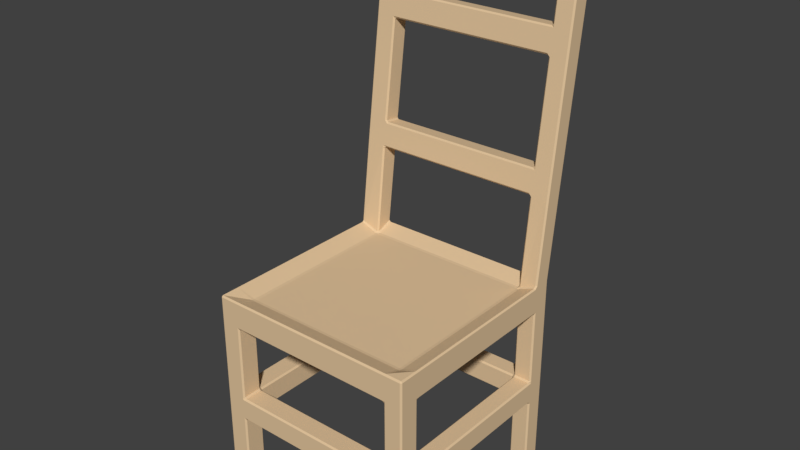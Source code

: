 # Source: Chair.blend  (saved by Blender 2.78.0; exported with 4.5.12 LTS)
import bpy
from mathutils import Matrix  # noqa: F401  (used for matrix-valued properties, if any)

bpy.ops.wm.read_factory_settings(use_empty=True)
scene = bpy.context.scene
scene.name = 'Scene'

# ---- collections
col_collection_2 = bpy.data.collections.new('Collection 2'); scene.collection.children.link(col_collection_2)

# ---- images (referenced by path relative to the original .blend; pixels are not part of the script)
import os
ASSET_DIR = os.environ.get("B2B_ASSET_DIR", "")  # directory of the original .blend (textures are referenced by path, not embedded)
HERE = os.path.dirname(os.path.abspath(__file__))  # packed textures are extracted next to this script under _unpacked/

def load_image(name, relpath, width, height, colorspace="sRGB"):
    """Load a texture the original file referenced (path relative to the .blend, or extracted next to this script)."""
    p = next((c for c in (os.path.join(HERE, relpath), os.path.join(ASSET_DIR, relpath)) if relpath and os.path.exists(c)), "")
    if p:
        img = bpy.data.images.load(p, check_existing=True)
        img.name = name
    else:  # same state as the original file: an image datablock whose file is absent (Cycles renders it pink)
        img = bpy.data.images.new(name, width, height)
        img.source = "FILE"
        img.filepath = "//" + (relpath or name)
    img.colorspace_settings.name = colorspace
    return img
img_chair = load_image('Chair', '', 1024, 1024, 'sRGB')

# ---- materials (node trees are filled in below, after node groups)
mat_chair = bpy.data.materials.new('Chair')
mat_chair.alpha_threshold = 0.0
mat_chair.diffuse_color = (0.7613, 0.5549, 0.3357, 1.0)
mat_chair.roughness = 0.5
mat_chair.line_color = (0.0, 0.0, 0.0, 1.0)

# ---- material node trees
mat_chair.use_nodes = True; mat_chair.node_tree.nodes.clear()

# ---- world
world_world = bpy.data.worlds.new('World'); scene.world = world_world
world_world.color = (0.05088, 0.05088, 0.05088)
world_world.use_sun_shadow = False
world_world.sun_shadow_jitter_overblur = 0.0
world_world.cycles.sampling_method = 'MANUAL'

# ---- meshes
me_cube = bpy.data.meshes.new('Cube')
me_cube.from_pydata([(4.8, 4.732, -0.572), (4.8, 4.732, -0.708), (4.732, 4.8, -0.708), (4.732, 4.8, -0.572), (4.8, -4.732, -0.708), (4.8, -4.732, -0.572), (4.732, -4.8, -0.572), (4.732, -4.8, -0.708), (-4.732, -4.8, -0.708), (-4.732, -4.8, -0.572), (-4.8, -4.732, -0.572), (-4.8, -4.732, -0.708), (-4.732, 4.8, -0.708), (-4.8, 4.732, -0.708), (-4.8, 4.732, -0.572), (-4.732, 4.8, -0.572), (4.8, 4.732, 0.572), (4.732, 4.8, 0.572), (4.732, 4.808, 0.7076), (4.8, 4.74, 0.708), (4.732, -4.8, 0.572), (4.8, -4.732, 0.572), (4.732, -4.732, 0.64), (-4.8, -4.732, 0.572), (-4.732, -4.8, 0.572), (-4.732, -4.732, 0.64), (-4.8, 4.732, 0.572), (-4.8, 4.74, 0.708), (-4.732, 4.808, 0.7076), (-4.732, 4.8, 0.572), (-3.908, 4.8, -0.708), (-3.908, 4.8, -0.572), (-3.772, 4.8, -0.572), (-3.772, 4.732, -0.64), (-3.84, 4.732, -0.708), (-3.908, -4.8, -0.708), (-3.84, -4.732, -0.708), (-3.772, -4.732, -0.64), (-3.772, -4.8, -0.572), (-3.908, -4.8, -0.572), (-3.908, 4.808, 0.7054), (-3.84, 4.74, 0.6946), (-3.772, 4.732, 0.6237), (-3.772, 4.8, 0.568), (-3.908, 4.8, 0.5691), (-3.908, -4.732, 0.6391), (-3.908, -4.8, 0.572), (-3.772, -4.8, 0.572), (-3.772, -4.732, 0.6385), (3.868, 4.8, -0.572), (4.004, 4.8, -0.572), (4.004, 4.8, -0.708), (3.936, 4.732, -0.708), (3.868, 4.732, -0.64), (3.868, -4.732, -0.64), (3.936, -4.732, -0.708), (4.004, -4.8, -0.708), (4.004, -4.8, -0.572), (3.868, -4.8, -0.572), (3.868, 4.732, 0.6237), (3.936, 4.74, 0.6946), (4.004, 4.808, 0.7054), (4.004, 4.8, 0.5691), (3.868, 4.8, 0.568), (3.868, -4.8, 0.572), (4.004, -4.8, 0.572), (4.004, -4.732, 0.6391), (3.868, -4.732, 0.6385), (4.8, -3.908, -0.708), (4.732, -3.84, -0.708), (4.732, -3.772, -0.64), (4.8, -3.772, -0.572), (4.8, -3.908, -0.572), (-4.8, -3.908, -0.708), (-4.8, -3.908, -0.572), (-4.8, -3.772, -0.572), (-4.732, -3.772, -0.64), (-4.732, -3.84, -0.708), (4.8, -3.908, 0.5691), (4.8, -3.772, 0.568), (4.732, -3.772, 0.6237), (4.732, -3.908, 0.6261), (-4.732, -3.908, 0.6391), (-4.732, -3.772, 0.6385), (-4.8, -3.772, 0.572), (-4.8, -3.908, 0.572), (-3.908, -3.908, 0.3484), (-3.772, -3.908, 0.3335), (-3.772, -3.772, 0.3171), (-3.908, -3.772, 0.3335), (-3.84, -3.908, -0.708), (-3.908, -3.84, -0.708), (-3.908, -3.772, -0.64), (-3.772, -3.772, -0.64), (-3.772, -3.908, -0.64), (3.936, -3.908, -0.708), (3.868, -3.908, -0.64), (3.868, -3.772, -0.64), (4.004, -3.772, -0.64), (4.004, -3.84, -0.708), (3.868, -3.908, 0.3335), (4.004, -3.908, 0.3484), (4.004, -3.772, 0.3335), (3.868, -3.772, 0.3171), (-4.8, 4.004, -0.708), (-4.732, 3.936, -0.708), (-4.732, 3.868, -0.64), (-4.8, 3.868, -0.572), (-4.8, 4.004, -0.572), (-4.8, 4.013, 0.708), (-4.8, 4.004, 0.572), (-4.8, 3.868, 0.572), (-4.732, 3.868, 0.6385), (-4.732, 3.944, 0.7064), (-3.84, 4.004, -0.708), (-3.772, 4.004, -0.64), (-3.772, 3.868, -0.64), (-3.908, 3.868, -0.64), (-3.908, 3.936, -0.708), (3.936, 4.004, -0.708), (4.004, 3.936, -0.708), (4.004, 3.868, -0.64), (3.868, 3.868, -0.64), (3.868, 4.004, -0.64), (4.732, 3.868, -0.64), (4.732, 3.936, -0.708), (4.8, 4.004, -0.708), (4.8, 4.004, -0.572), (4.8, 3.868, -0.572), (4.732, 3.868, 0.6237), (4.8, 3.868, 0.568), (4.8, 4.004, 0.5691), (4.8, 4.013, 0.7053), (4.732, 3.944, 0.6926), (-3.772, 3.868, 0.3171), (-3.772, 4.004, 0.3335), (-3.84, 4.013, 0.4111), (-3.908, 3.944, 0.4095), (-3.908, 3.868, 0.3335), (4.004, 3.868, 0.3335), (4.004, 3.944, 0.4095), (3.936, 4.013, 0.4111), (3.868, 4.004, 0.3335), (3.868, 3.868, 0.3171), (4.8, -3.908, -8.572), (4.732, -3.908, -8.64), (4.732, -3.84, -8.572), (4.8, -4.732, -8.572), (4.732, -4.8, -8.572), (4.732, -4.732, -8.64), (-3.908, 4.8, -8.572), (-3.84, 4.732, -8.572), (-3.908, 4.732, -8.64), (-4.732, 4.8, -8.572), (-4.732, 4.732, -8.64), (-4.8, 4.732, -8.572), (-3.908, -4.8, -8.572), (-3.908, -4.732, -8.64), (-3.84, -4.732, -8.572), (-4.732, -4.8, -8.572), (-4.8, -4.732, -8.572), (-4.732, -4.732, -8.64), (-4.8, 4.004, -8.572), (-4.732, 4.004, -8.64), (-4.732, 3.936, -8.572), (-3.84, 4.004, -8.572), (-3.908, 3.936, -8.572), (-3.908, 4.004, -8.64), (4.732, 4.8, -8.572), (4.8, 4.732, -8.572), (4.732, 4.732, -8.64), (4.004, 4.8, -8.572), (4.004, 4.732, -8.64), (3.936, 4.732, -8.572), (4.004, -4.8, -8.572), (3.936, -4.732, -8.572), (4.004, -4.732, -8.64), (3.936, 4.004, -8.572), (4.004, 4.004, -8.64), (4.004, 3.936, -8.572), (-4.8, -3.908, -8.572), (-4.732, -3.84, -8.572), (-4.732, -3.908, -8.64), (-3.84, -3.908, -8.572), (-3.908, -3.908, -8.64), (-3.908, -3.84, -8.572), (3.936, -3.908, -8.572), (4.004, -3.84, -8.572), (4.004, -3.908, -8.64), (4.8, 4.004, -8.572), (4.732, 3.936, -8.572), (4.732, 4.004, -8.64), (-3.908, 6.59, 14.87), (-3.908, 6.531, 14.95), (-3.84, 6.523, 14.88), (-4.732, 6.59, 14.87), (-4.8, 6.523, 14.88), (-4.732, 6.531, 14.95), (-4.8, 5.8, 14.97), (-4.732, 5.733, 14.98), (-4.732, 5.809, 15.04), (4.732, 6.59, 14.87), (4.732, 6.531, 14.95), (4.8, 6.523, 14.88), (4.004, 6.59, 14.87), (3.936, 6.523, 14.88), (4.004, 6.531, 14.95), (4.8, 5.8, 14.97), (4.732, 5.809, 15.04), (4.732, 5.733, 14.98), (-3.84, 5.8, 14.97), (-3.908, 5.809, 15.04), (-3.908, 5.733, 14.98), (3.936, 5.8, 14.97), (4.004, 5.733, 14.98), (4.004, 5.809, 15.04), (4.004, 5.245, 4.301), (3.936, 5.178, 4.31), (3.868, 5.186, 4.377), (3.868, 5.262, 4.436), (4.004, 5.262, 4.436), (3.868, 5.39, 5.444), (3.868, 5.331, 5.52), (3.936, 5.34, 5.588), (4.004, 5.407, 5.579), (4.004, 5.39, 5.444), (4.004, 5.972, 10.02), (3.936, 5.904, 10.02), (3.868, 5.913, 10.09), (3.868, 5.989, 10.15), (4.004, 5.989, 10.15), (4.004, 6.135, 11.29), (4.004, 6.117, 11.16), (3.868, 6.117, 11.16), (3.868, 6.058, 11.23), (3.936, 6.067, 11.3), (4.732, 6.135, 11.29), (4.8, 6.067, 11.3), (4.8, 6.05, 11.17), (4.732, 6.117, 11.16), (4.732, 5.989, 10.15), (4.8, 5.922, 10.16), (4.8, 5.904, 10.02), (4.732, 5.972, 10.02), (4.732, 5.407, 5.579), (4.8, 5.34, 5.588), (4.8, 5.323, 5.453), (4.732, 5.39, 5.444), (4.732, 5.245, 4.301), (4.732, 5.262, 4.436), (4.8, 5.194, 4.445), (4.8, 5.178, 4.31), (3.936, 4.456, 4.402), (4.004, 4.388, 4.41), (4.004, 4.405, 4.545), (3.868, 4.405, 4.545), (3.868, 4.464, 4.469), (3.868, 4.533, 5.553), (4.004, 4.533, 5.553), (4.004, 4.55, 5.688), (3.936, 4.618, 5.679), (3.868, 4.609, 5.612), (3.936, 5.182, 10.12), (4.004, 5.115, 10.12), (4.004, 5.132, 10.26), (3.868, 5.132, 10.26), (3.868, 5.191, 10.18), (3.936, 5.345, 11.39), (3.868, 5.336, 11.33), (3.868, 5.26, 11.27), (4.004, 5.26, 11.27), (4.004, 5.277, 11.4), (4.8, 5.345, 11.39), (4.732, 5.277, 11.4), (4.732, 5.26, 11.27), (4.8, 5.328, 11.26), (4.8, 5.2, 10.25), (4.732, 5.132, 10.26), (4.732, 5.115, 10.12), (4.8, 5.182, 10.12), (4.8, 4.618, 5.679), (4.732, 4.55, 5.688), (4.732, 4.533, 5.553), (4.8, 4.601, 5.544), (4.8, 4.456, 4.402), (4.8, 4.472, 4.537), (4.732, 4.405, 4.545), (4.732, 4.388, 4.41), (-3.84, 5.178, 4.31), (-3.908, 5.245, 4.301), (-3.908, 5.262, 4.436), (-3.772, 5.262, 4.436), (-3.772, 5.186, 4.377), (-3.772, 5.39, 5.444), (-3.908, 5.39, 5.444), (-3.908, 5.407, 5.579), (-3.84, 5.34, 5.588), (-3.772, 5.331, 5.52), (-3.84, 5.904, 10.02), (-3.908, 5.972, 10.02), (-3.908, 5.989, 10.15), (-3.772, 5.989, 10.15), (-3.772, 5.913, 10.09), (-3.84, 6.067, 11.3), (-3.772, 6.058, 11.23), (-3.772, 6.117, 11.16), (-3.908, 6.117, 11.16), (-3.908, 6.135, 11.29), (-3.84, 5.345, 11.39), (-3.908, 5.277, 11.4), (-3.908, 5.26, 11.27), (-3.772, 5.26, 11.27), (-3.772, 5.336, 11.33), (-3.772, 5.132, 10.26), (-3.908, 5.132, 10.26), (-3.908, 5.115, 10.12), (-3.84, 5.182, 10.12), (-3.772, 5.191, 10.18), (-3.84, 4.618, 5.679), (-3.908, 4.55, 5.688), (-3.908, 4.533, 5.553), (-3.772, 4.533, 5.553), (-3.772, 4.609, 5.612), (-3.84, 4.456, 4.402), (-3.772, 4.464, 4.469), (-3.772, 4.405, 4.545), (-3.908, 4.405, 4.545), (-3.908, 4.388, 4.41), (-4.8, 4.456, 4.402), (-4.732, 4.388, 4.41), (-4.732, 4.405, 4.545), (-4.8, 4.472, 4.537), (-4.8, 4.601, 5.544), (-4.732, 4.533, 5.553), (-4.732, 4.55, 5.688), (-4.8, 4.618, 5.679), (-4.8, 5.182, 10.12), (-4.732, 5.115, 10.12), (-4.732, 5.132, 10.26), (-4.8, 5.2, 10.25), (-4.8, 5.345, 11.39), (-4.8, 5.328, 11.26), (-4.732, 5.26, 11.27), (-4.732, 5.277, 11.4), (-4.8, 6.067, 11.3), (-4.732, 6.135, 11.29), (-4.732, 6.117, 11.16), (-4.8, 6.05, 11.17), (-4.8, 5.922, 10.16), (-4.732, 5.989, 10.15), (-4.732, 5.972, 10.02), (-4.8, 5.904, 10.02), (-4.8, 5.34, 5.588), (-4.732, 5.407, 5.579), (-4.732, 5.39, 5.444), (-4.8, 5.323, 5.453), (-4.8, 5.178, 4.31), (-4.8, 5.194, 4.445), (-4.732, 5.262, 4.436), (-4.732, 5.245, 4.301), (3.936, -3.908, -4.039), (4.004, -3.84, -4.039), (4.004, -3.772, -4.107), (3.936, -3.772, -4.175), (3.868, -3.84, -4.175), (3.868, -3.908, -4.107), (3.936, -3.908, -5.241), (3.868, -3.908, -5.173), (3.868, -3.84, -5.105), (3.936, -3.772, -5.105), (4.004, -3.772, -5.173), (4.004, -3.84, -5.241), (3.936, -4.732, -5.241), (4.004, -4.8, -5.241), (4.004, -4.8, -5.105), (3.868, -4.8, -5.105), (3.868, -4.732, -5.173), (3.936, -4.732, -4.039), (3.868, -4.732, -4.107), (3.868, -4.8, -4.175), (4.004, -4.8, -4.175), (4.004, -4.8, -4.039), (4.732, -4.8, -5.241), (4.8, -4.732, -5.241), (4.8, -4.732, -5.105), (4.732, -4.8, -5.105), (4.732, -4.8, -4.039), (4.732, -4.8, -4.175), (4.8, -4.732, -4.175), (4.8, -4.732, -4.039), (4.8, -3.908, -5.241), (4.732, -3.84, -5.241), (4.732, -3.772, -5.173), (4.8, -3.772, -5.105), (4.8, -3.908, -5.105), (4.8, -3.908, -4.039), (4.8, -3.908, -4.175), (4.8, -3.772, -4.175), (4.732, -3.772, -4.107), (4.732, -3.84, -4.039), (4.004, 3.936, -4.039), (3.936, 4.004, -4.039), (3.868, 4.004, -4.107), (3.868, 3.936, -4.175), (3.936, 3.868, -4.175), (4.004, 3.868, -4.107), (4.004, 3.936, -5.241), (4.004, 3.868, -5.173), (3.936, 3.868, -5.105), (3.868, 3.936, -5.105), (3.868, 4.004, -5.173), (3.936, 4.004, -5.241), (4.732, 3.936, -5.241), (4.8, 4.004, -5.241), (4.8, 4.004, -5.105), (4.8, 3.868, -5.105), (4.732, 3.868, -5.173), (4.732, 3.936, -4.039), (4.732, 3.868, -4.107), (4.8, 3.868, -4.175), (4.8, 4.004, -4.175), (4.8, 4.004, -4.039), (4.732, 4.8, -4.039), (4.8, 4.732, -4.039), (4.8, 4.732, -4.175), (4.732, 4.8, -4.175), (4.732, 4.8, -5.241), (4.732, 4.8, -5.105), (4.8, 4.732, -5.105), (4.8, 4.732, -5.241), (4.004, 4.8, -5.241), (3.936, 4.732, -5.241), (3.868, 4.732, -5.173), (3.868, 4.8, -5.105), (4.004, 4.8, -5.105), (4.004, 4.8, -4.039), (4.004, 4.8, -4.175), (3.868, 4.8, -4.175), (3.868, 4.732, -4.107), (3.936, 4.732, -4.039), (-3.84, 4.004, -4.039), (-3.908, 3.936, -4.039), (-3.908, 3.868, -4.107), (-3.84, 3.868, -4.175), (-3.772, 3.936, -4.175), (-3.772, 4.004, -4.107), (-3.84, 4.004, -5.241), (-3.772, 4.004, -5.173), (-3.772, 3.936, -5.105), (-3.84, 3.868, -5.105), (-3.908, 3.868, -5.173), (-3.908, 3.936, -5.241), (-3.84, 4.732, -5.241), (-3.908, 4.8, -5.241), (-3.908, 4.8, -5.105), (-3.772, 4.8, -5.105), (-3.772, 4.732, -5.173), (-3.84, 4.732, -4.039), (-3.772, 4.732, -4.107), (-3.772, 4.8, -4.175), (-3.908, 4.8, -4.175), (-3.908, 4.8, -4.039), (-4.8, 4.732, -4.039), (-4.732, 4.8, -4.039), (-4.732, 4.8, -4.175), (-4.8, 4.732, -4.175), (-4.8, 4.732, -5.241), (-4.8, 4.732, -5.105), (-4.732, 4.8, -5.105), (-4.732, 4.8, -5.241), (-4.8, 4.004, -5.241), (-4.732, 3.936, -5.241), (-4.732, 3.868, -5.173), (-4.8, 3.868, -5.105), (-4.8, 4.004, -5.105), (-4.8, 4.004, -4.039), (-4.8, 4.004, -4.175), (-4.8, 3.868, -4.175), (-4.732, 3.868, -4.107), (-4.732, 3.936, -4.039), (-3.908, -3.84, -4.039), (-3.84, -3.908, -4.039), (-3.772, -3.908, -4.107), (-3.772, -3.84, -4.175), (-3.84, -3.772, -4.175), (-3.908, -3.772, -4.107), (-3.908, -3.84, -5.241), (-3.908, -3.772, -5.173), (-3.84, -3.772, -5.105), (-3.772, -3.84, -5.105), (-3.772, -3.908, -5.173), (-3.84, -3.908, -5.241), (-4.732, -3.84, -5.241), (-4.8, -3.908, -5.241), (-4.8, -3.908, -5.105), (-4.8, -3.772, -5.105), (-4.732, -3.772, -5.173), (-4.732, -3.84, -4.039), (-4.732, -3.772, -4.107), (-4.8, -3.772, -4.175), (-4.8, -3.908, -4.175), (-4.8, -3.908, -4.039), (-4.8, -4.732, -5.241), (-4.732, -4.8, -5.241), (-4.732, -4.8, -5.105), (-4.8, -4.732, -5.105), (-4.8, -4.732, -4.039), (-4.8, -4.732, -4.175), (-4.732, -4.8, -4.175), (-4.732, -4.8, -4.039), (-3.908, -4.8, -5.241), (-3.84, -4.732, -5.241), (-3.772, -4.732, -5.173), (-3.772, -4.8, -5.105), (-3.908, -4.8, -5.105), (-3.908, -4.8, -4.039), (-3.908, -4.8, -4.175), (-3.772, -4.8, -4.175), (-3.772, -4.732, -4.107), (-3.84, -4.732, -4.039)], [], [(492, 486, 185, 181), (27, 109, 328, 356), (6, 20, 65, 57), (10, 23, 85, 74), (44, 31, 15, 29), (104, 13, 462, 475), (34, 114, 440, 457), (96, 54, 37, 94), (119, 52, 439, 401), (90, 36, 519, 481), (184, 157, 161, 182), (86, 82, 25, 45), (7, 56, 381, 386), (1, 126, 421, 423), (138, 112, 83, 89), (99, 69, 399, 361), (118, 105, 479, 441), (122, 97, 93, 116), (11, 73, 501, 506), (124, 70, 98, 121), (129, 139, 102, 80), (412, 406, 179, 190), (343, 309, 212, 199), (17, 3, 50, 62), (136, 41, 288, 323), (63, 49, 32, 43), (470, 466, 155, 162), (307, 345, 195, 192), (77, 91, 480, 497), (491, 511, 158, 183), (371, 391, 146, 187), (452, 446, 165, 151), (429, 413, 189, 169), (170, 191, 178, 172), (193, 197, 200, 211), (469, 453, 150, 153), (451, 471, 164, 166), (382, 373, 174, 148), (390, 383, 147, 144), (430, 426, 168, 171), (152, 167, 163, 154), (372, 366, 186, 175), (502, 493, 180, 160), (510, 503, 159, 156), (411, 431, 173, 177), (308, 303, 194, 210), (272, 237, 203, 207), (235, 267, 213, 205), (202, 206, 215, 208), (344, 340, 198, 196), (271, 273, 209, 214), (236, 231, 204, 201), (249, 220, 225, 247), (145, 149, 176, 188), (259, 281, 278, 263), (269, 311, 313, 265), (290, 358, 354, 294), (81, 101, 66, 22), (257, 321, 325, 255), (285, 250, 246, 283), (280, 245, 242, 279), (128, 130, 79, 71), (254, 286, 282, 258), (222, 297, 322, 261), (264, 277, 274, 270), (132, 19, 251, 284), (256, 324, 292, 218), (223, 260, 262, 227), (266, 317, 302, 228), (53, 123, 115, 33), (318, 296, 298, 316), (300, 349, 346, 306), (338, 314, 310, 342), (125, 120, 400, 417), (357, 331, 332, 355), (330, 326, 320, 333), (334, 319, 315, 337), (100, 87, 48, 67), (240, 230, 232, 239), (295, 353, 350, 299), (276, 241, 238, 275), (40, 28, 359, 289), (352, 335, 336, 351), (348, 339, 341, 347), (368, 489, 483, 364), (229, 301, 305, 233), (234, 304, 312, 268), (219, 291, 293, 221), (244, 224, 226, 243), (75, 84, 111, 107), (438, 458, 445, 402), (39, 46, 24, 9), (393, 415, 419, 397), (68, 4, 389, 395), (396, 388, 384, 394), (60, 141, 252, 217), (387, 380, 374, 385), (51, 2, 422, 435), (436, 425, 427, 434), (55, 95, 360, 377), (478, 498, 485, 442), (72, 78, 21, 5), (433, 455, 459, 437), (140, 133, 287, 253), (379, 517, 513, 375), (108, 110, 26, 14), (476, 465, 467, 474), (113, 137, 327, 329), (507, 500, 494, 505), (58, 64, 47, 38), (424, 420, 414, 428), (18, 61, 216, 248), (473, 495, 499, 477), (59, 42, 135, 142), (363, 404, 408, 369), (12, 30, 461, 463), (35, 8, 509, 515), (516, 508, 504, 514), (117, 92, 76, 106), (464, 460, 454, 468), (443, 484, 488, 449), (450, 487, 496, 472), (370, 407, 416, 392), (398, 418, 405, 362), (365, 482, 518, 378), (376, 512, 490, 367), (403, 444, 448, 409), (410, 447, 456, 432), (0, 1, 2, 3), (4, 5, 6, 7), (8, 9, 10, 11), (12, 13, 14, 15), (16, 17, 18, 19), (20, 21, 22), (23, 24, 25), (26, 27, 28, 29), (30, 31, 32, 33, 34), (35, 36, 37, 38, 39), (40, 41, 42, 43, 44), (45, 46, 47, 48), (49, 50, 51, 52, 53), (54, 55, 56, 57, 58), (59, 60, 61, 62, 63), (64, 65, 66, 67), (68, 69, 70, 71, 72), (73, 74, 75, 76, 77), (78, 79, 80, 81), (82, 83, 84, 85), (86, 87, 88, 89), (90, 91, 92, 93, 94), (95, 96, 97, 98, 99), (100, 101, 102, 103), (104, 105, 106, 107, 108), (109, 110, 111, 112, 113), (114, 115, 116, 117, 118), (119, 120, 121, 122, 123), (124, 125, 126, 127, 128), (129, 130, 131, 132, 133), (134, 135, 136, 137, 138), (139, 140, 141, 142, 143), (144, 145, 146), (147, 148, 149), (150, 151, 152), (153, 154, 155), (156, 157, 158), (159, 160, 161), (162, 163, 164), (165, 166, 167), (168, 169, 170), (171, 172, 173), (174, 175, 176), (177, 178, 179), (180, 181, 182), (183, 184, 185), (186, 187, 188), (189, 190, 191), (192, 193, 194), (195, 196, 197), (198, 199, 200), (201, 202, 203), (204, 205, 206), (207, 208, 209), (210, 211, 212), (213, 214, 215), (216, 217, 218, 219, 220), (221, 222, 223, 224, 225), (226, 227, 228, 229, 230), (231, 232, 233, 234, 235), (236, 237, 238, 239), (240, 241, 242, 243), (244, 245, 246, 247), (248, 249, 250, 251), (252, 253, 254, 255, 256), (257, 258, 259, 260, 261), (262, 263, 264, 265, 266), (267, 268, 269, 270, 271), (272, 273, 274, 275), (276, 277, 278, 279), (280, 281, 282, 283), (284, 285, 286, 287), (288, 289, 290, 291, 292), (293, 294, 295, 296, 297), (298, 299, 300, 301, 302), (303, 304, 305, 306, 307), (308, 309, 310, 311, 312), (313, 314, 315, 316, 317), (318, 319, 320, 321, 322), (323, 324, 325, 326, 327), (328, 329, 330, 331), (332, 333, 334, 335), (336, 337, 338, 339), (340, 341, 342, 343), (344, 345, 346, 347), (348, 349, 350, 351), (352, 353, 354, 355), (356, 357, 358, 359), (360, 361, 362, 363, 364, 365), (366, 367, 368, 369, 370, 371), (372, 373, 374, 375, 376), (377, 378, 379, 380, 381), (382, 383, 384, 385), (386, 387, 388, 389), (390, 391, 392, 393, 394), (395, 396, 397, 398, 399), (400, 401, 402, 403, 404, 405), (406, 407, 408, 409, 410, 411), (412, 413, 414, 415, 416), (417, 418, 419, 420, 421), (422, 423, 424, 425), (426, 427, 428, 429), (430, 431, 432, 433, 434), (435, 436, 437, 438, 439), (440, 441, 442, 443, 444, 445), (446, 447, 448, 449, 450, 451), (452, 453, 454, 455, 456), (457, 458, 459, 460, 461), (462, 463, 464, 465), (466, 467, 468, 469), (470, 471, 472, 473, 474), (475, 476, 477, 478, 479), (480, 481, 482, 483, 484, 485), (486, 487, 488, 489, 490, 491), (492, 493, 494, 495, 496), (497, 498, 499, 500, 501), (502, 503, 504, 505), (506, 507, 508, 509), (510, 511, 512, 513, 514), (515, 516, 517, 518, 519), (72, 5, 4, 68), (30, 12, 15, 31), (3, 17, 16, 0), (39, 9, 8, 35), (5, 21, 20, 6), (108, 14, 13, 104), (9, 24, 23, 10), (14, 26, 29, 15), (81, 22, 21, 78), (44, 29, 28, 40), (45, 25, 24, 46), (109, 27, 26, 110), (53, 33, 32, 49), (58, 38, 37, 54), (63, 43, 42, 59), (67, 48, 47, 64), (31, 44, 43, 32), (46, 39, 38, 47), (86, 45, 48, 87), (114, 34, 33, 115), (2, 51, 50, 3), (6, 57, 56, 7), (17, 62, 61, 18), (22, 66, 65, 20), (123, 53, 52, 119), (100, 67, 66, 101), (64, 58, 57, 65), (49, 63, 62, 50), (128, 71, 70, 124), (10, 74, 73, 11), (129, 80, 79, 130), (25, 82, 85, 23), (138, 89, 88, 134), (36, 90, 94, 37), (54, 96, 95, 55), (143, 103, 102, 139), (101, 81, 80, 102), (69, 99, 98, 70), (96, 94, 93, 97), (87, 100, 103, 88), (84, 75, 74, 85), (78, 72, 71, 79), (82, 86, 89, 83), (91, 77, 76, 92), (75, 107, 106, 76), (83, 112, 111, 84), (92, 117, 116, 93), (97, 122, 121, 98), (0, 127, 126, 1), (19, 132, 131, 16), (41, 136, 135, 42), (59, 142, 141, 60), (117, 106, 105, 118), (112, 138, 137, 113), (130, 128, 127, 131), (134, 143, 142, 135), (122, 116, 115, 123), (124, 121, 120, 125), (139, 129, 133, 140), (110, 108, 107, 111), (144, 147, 149, 145), (152, 154, 153, 150), (156, 159, 161, 157), (162, 155, 154, 163), (167, 152, 151, 165), (170, 172, 171, 168), (148, 174, 176, 149), (177, 173, 172, 178), (160, 180, 182, 161), (157, 184, 183, 158), (175, 186, 188, 176), (145, 188, 187, 146), (184, 182, 181, 185), (169, 189, 191, 170), (166, 164, 163, 167), (190, 179, 178, 191), (451, 166, 165, 446), (461, 30, 34, 457), (371, 187, 186, 366), (381, 56, 55, 377), (469, 153, 155, 466), (479, 105, 104, 475), (411, 177, 179, 406), (421, 126, 125, 417), (429, 169, 168, 426), (439, 52, 51, 435), (491, 183, 185, 486), (501, 73, 77, 497), (389, 4, 7, 386), (509, 8, 11, 506), (399, 69, 68, 395), (519, 36, 35, 515), (192, 195, 197, 193), (200, 197, 196, 198), (201, 204, 206, 202), (202, 208, 207, 203), (193, 211, 210, 194), (205, 213, 215, 206), (199, 212, 211, 200), (214, 209, 208, 215), (307, 192, 194, 303), (327, 137, 136, 323), (343, 199, 198, 340), (359, 28, 27, 356), (235, 205, 204, 231), (251, 19, 18, 248), (271, 214, 213, 267), (287, 133, 132, 284), (60, 217, 216, 61), (219, 221, 225, 220), (223, 227, 226, 224), (229, 233, 232, 230), (203, 237, 236, 201), (238, 241, 240, 239), (242, 245, 244, 243), (246, 250, 249, 247), (140, 253, 252, 141), (254, 258, 257, 255), (259, 263, 262, 260), (264, 270, 269, 265), (209, 273, 272, 207), (274, 277, 276, 275), (278, 281, 280, 279), (282, 286, 285, 283), (286, 254, 253, 287), (281, 259, 258, 282), (277, 264, 263, 278), (273, 271, 270, 274), (250, 285, 284, 251), (245, 280, 283, 246), (241, 276, 279, 242), (237, 272, 275, 238), (256, 218, 217, 252), (260, 223, 222, 261), (266, 228, 227, 262), (267, 235, 234, 268), (220, 249, 248, 216), (224, 244, 247, 225), (230, 240, 243, 226), (231, 236, 239, 232), (40, 289, 288, 41), (290, 294, 293, 291), (295, 299, 298, 296), (300, 306, 305, 301), (212, 309, 308, 210), (310, 314, 313, 311), (315, 319, 318, 316), (320, 326, 325, 321), (113, 329, 328, 109), (330, 333, 332, 331), (334, 337, 336, 335), (338, 342, 341, 339), (195, 345, 344, 196), (346, 349, 348, 347), (350, 353, 352, 351), (354, 358, 357, 355), (358, 290, 289, 359), (353, 295, 294, 354), (349, 300, 299, 350), (345, 307, 306, 346), (326, 330, 329, 327), (319, 334, 333, 320), (314, 338, 337, 315), (309, 343, 342, 310), (292, 324, 323, 288), (296, 318, 322, 297), (302, 317, 316, 298), (303, 308, 312, 304), (331, 357, 356, 328), (335, 352, 355, 332), (339, 348, 351, 336), (340, 344, 347, 341), (233, 305, 304, 234), (311, 269, 268, 312), (317, 266, 265, 313), (301, 229, 228, 302), (221, 293, 297, 222), (321, 257, 261, 322), (324, 256, 255, 325), (291, 219, 218, 292), (99, 361, 360, 95), (363, 369, 368, 364), (174, 373, 372, 175), (374, 380, 379, 375), (147, 383, 382, 148), (384, 388, 387, 385), (146, 391, 390, 144), (393, 397, 396, 394), (398, 362, 361, 399), (391, 371, 370, 392), (388, 396, 395, 389), (383, 390, 394, 384), (380, 387, 386, 381), (373, 382, 385, 374), (365, 378, 377, 360), (366, 372, 376, 367), (119, 401, 400, 120), (403, 409, 408, 404), (189, 413, 412, 190), (414, 420, 419, 415), (1, 423, 422, 2), (424, 428, 427, 425), (173, 431, 430, 171), (433, 437, 436, 434), (420, 424, 423, 421), (413, 429, 428, 414), (438, 402, 401, 439), (431, 411, 410, 432), (425, 436, 435, 422), (426, 430, 434, 427), (405, 418, 417, 400), (406, 412, 416, 407), (118, 441, 440, 114), (443, 449, 448, 444), (150, 453, 452, 151), (454, 460, 459, 455), (12, 463, 462, 13), (464, 468, 467, 465), (164, 471, 470, 162), (473, 477, 476, 474), (460, 464, 463, 461), (453, 469, 468, 454), (478, 442, 441, 479), (471, 451, 450, 472), (445, 458, 457, 440), (446, 452, 456, 447), (465, 476, 475, 462), (466, 470, 474, 467), (90, 481, 480, 91), (483, 489, 488, 484), (180, 493, 492, 181), (494, 500, 499, 495), (159, 503, 502, 160), (504, 508, 507, 505), (158, 511, 510, 156), (513, 517, 516, 514), (518, 482, 481, 519), (511, 491, 490, 512), (508, 516, 515, 509), (503, 510, 514, 504), (500, 507, 506, 501), (493, 502, 505, 494), (485, 498, 497, 480), (486, 492, 496, 487), (449, 488, 487, 450), (495, 473, 472, 496), (498, 478, 477, 499), (484, 443, 442, 485), (364, 483, 482, 365), (517, 379, 378, 518), (512, 376, 375, 513), (489, 368, 367, 490), (369, 408, 407, 370), (415, 393, 392, 416), (418, 398, 397, 419), (404, 363, 362, 405), (409, 448, 447, 410), (455, 433, 432, 456), (458, 438, 437, 459), (444, 403, 402, 445), (0, 16, 131, 127), (88, 103, 143, 134)])
_uv = me_cube.uv_layers.new(name='UVMap')
_uv.uv.foreach_set('vector', [0.763, 0.4567, 0.763, 0.437, 0.8444, 0.437, 0.8444, 0.4567, 0.4844, 0.3415, 0.4666, 0.3428, 0.4706, 0.2541, 0.4884, 0.255, 0.9311, 0.5662, 0.9591, 0.5662, 0.9591, 0.5836, 0.9311, 0.5836, 0.2554, 0.3891, 0.2533, 0.3619, 0.2734, 0.3604, 0.2755, 0.3876, 0.5234, 0.3451, 0.5234, 0.3723, 0.5032, 0.3723, 0.5032, 0.345, 0.469, 0.3765, 0.4868, 0.3752, 0.493, 0.4545, 0.4752, 0.4558, 0.3148, 0.8882, 0.297, 0.8882, 0.297, 0.8087, 0.3148, 0.8087, 0.4623, 0.7874, 0.4623, 0.807, 0.2751, 0.807, 0.2751, 0.7874, 0.374, 0.8882, 0.3562, 0.8882, 0.3562, 0.8087, 0.374, 0.8087, 0.801, 0.46, 0.8212, 0.46, 0.8212, 0.5395, 0.801, 0.5395, 0.7993, 0.5608, 0.7993, 0.5411, 0.8195, 0.5411, 0.8195, 0.5608, 0.2123, 0.6024, 0.2129, 0.5828, 0.233, 0.5828, 0.233, 0.6024, 0.9277, 0.5662, 0.9277, 0.5836, 0.8461, 0.5836, 0.8461, 0.5662, 0.2352, 0.206, 0.2175, 0.2047, 0.2237, 0.1254, 0.2415, 0.1267, 0.02233, 0.6024, 0.0229, 0.5828, 0.2095, 0.5828, 0.209, 0.6024, 0.3935, 0.8881, 0.3757, 0.8881, 0.3757, 0.8088, 0.3935, 0.8088, 0.8462, 0.2488, 0.8462, 0.2292, 0.9278, 0.2292, 0.9278, 0.2488, 0.4623, 0.6018, 0.4623, 0.7841, 0.2751, 0.7841, 0.2751, 0.6018, 0.2556, 0.3923, 0.2758, 0.3908, 0.282, 0.4701, 0.2618, 0.4716, 0.4834, 0.6018, 0.4834, 0.7841, 0.4656, 0.7841, 0.4656, 0.6018, 0.02287, 0.8087, 0.02233, 0.7913, 0.209, 0.7913, 0.2095, 0.8087, 0.4834, 0.5811, 0.5013, 0.5811, 0.5013, 0.6606, 0.4834, 0.6606, 0.5016, 0.8295, 0.5218, 0.8295, 0.5218, 0.9151, 0.5016, 0.9151, 0.7351, 0.345, 0.7351, 0.3723, 0.7173, 0.3723, 0.7173, 0.3451, 0.7824, 0.4602, 0.7993, 0.469, 0.7993, 0.5559, 0.7815, 0.556, 0.7139, 0.3451, 0.7139, 0.3723, 0.5268, 0.3723, 0.5268, 0.3451, 0.4775, 0.4844, 0.4953, 0.4831, 0.5015, 0.5624, 0.4837, 0.5637, 0.5234, 0.08767, 0.5032, 0.08767, 0.5032, 0.001726, 0.5234, 0.001726, 0.2936, 0.8881, 0.2735, 0.8881, 0.2735, 0.8088, 0.2936, 0.8088, 0.7384, 0.46, 0.7586, 0.46, 0.7586, 0.5395, 0.7384, 0.5395, 0.763, 0.2482, 0.763, 0.2308, 0.8444, 0.2308, 0.8444, 0.2482, 0.7613, 0.9984, 0.7613, 0.981, 0.8429, 0.981, 0.8429, 0.9984, 0.2437, 0.09811, 0.2259, 0.09678, 0.2321, 0.01752, 0.2499, 0.01885, 0.4834, 0.7009, 0.4834, 0.6836, 0.5013, 0.6836, 0.5013, 0.7009, 0.7563, 0.5427, 0.7563, 0.5624, 0.7385, 0.5624, 0.7385, 0.5427, 0.5032, 0.4835, 0.5234, 0.4835, 0.5234, 0.5629, 0.5032, 0.5629, 0.336, 0.8087, 0.3562, 0.8087, 0.3562, 0.8881, 0.336, 0.8881, 0.8167, 0.5662, 0.8167, 0.5836, 0.7351, 0.5836, 0.7351, 0.5662, 0.03263, 0.0824, 0.0125, 0.0809, 0.01872, 0.001647, 0.03884, 0.003144, 0.7173, 0.4835, 0.7351, 0.4835, 0.7351, 0.5629, 0.7173, 0.5629, 0.8423, 0.5641, 0.8245, 0.5641, 0.8245, 0.5445, 0.8423, 0.5445, 0.9071, 0.5362, 0.8869, 0.5362, 0.8869, 0.4567, 0.9071, 0.4567, 0.2641, 0.5002, 0.2842, 0.4987, 0.2904, 0.578, 0.2703, 0.5795, 0.8167, 0.7725, 0.8167, 0.7921, 0.7351, 0.7921, 0.7351, 0.7725, 0.9278, 0.9794, 0.9278, 0.9968, 0.8462, 0.9968, 0.8462, 0.9794, 0.8423, 0.5444, 0.8245, 0.5444, 0.8245, 0.4583, 0.8423, 0.4583, 0.2276, 0.4951, 0.2455, 0.4942, 0.2499, 0.5802, 0.2321, 0.5811, 0.3165, 0.8087, 0.3343, 0.8087, 0.3343, 0.8948, 0.3165, 0.8948, 0.3952, 0.8277, 0.3952, 0.8103, 0.413, 0.8103, 0.413, 0.8277, 0.4971, 0.08695, 0.4793, 0.08607, 0.4838, 6.854e-05, 0.5016, 0.000948, 0.7156, 0.8295, 0.7334, 0.8295, 0.7334, 0.9151, 0.7156, 0.9151, 0.7351, 0.08767, 0.7173, 0.08767, 0.7173, 0.001726, 0.7351, 0.001726, 0.7351, 0.2523, 0.7173, 0.2523, 0.7173, 0.2281, 0.7351, 0.2281, 0.4834, 0.6819, 0.4834, 0.6623, 0.5013, 0.6623, 0.5013, 0.6819, 0.7156, 0.6927, 0.7334, 0.6927, 0.7334, 0.7989, 0.7156, 0.7989, 0.7123, 0.8262, 0.5251, 0.8263, 0.5251, 0.8021, 0.7123, 0.8021, 0.5234, 0.2523, 0.5032, 0.2523, 0.5032, 0.2281, 0.5234, 0.2281, 0.2128, 0.8087, 0.2123, 0.7913, 0.233, 0.7913, 0.233, 0.8087, 0.7123, 0.6895, 0.5251, 0.6895, 0.5251, 0.6654, 0.7123, 0.6654, 0.2191, 0.3303, 0.2369, 0.3294, 0.2382, 0.3537, 0.2204, 0.3545, 0.2205, 0.3578, 0.2384, 0.3569, 0.2439, 0.4635, 0.2261, 0.4644, 0.2139, 0.2077, 0.2118, 0.2348, 0.02512, 0.2209, 0.02725, 0.1938, 0.7156, 0.6654, 0.7334, 0.6654, 0.7334, 0.6895, 0.7156, 0.6895, 0.9885, 0.00163, 0.9885, 0.184, 0.9707, 0.184, 0.9707, 0.001628, 0.7156, 0.8021, 0.7334, 0.8021, 0.7334, 0.8262, 0.7156, 0.8262, 0.215, 0.2383, 0.2328, 0.2397, 0.2368, 0.3262, 0.219, 0.3271, 0.9804, 0.9326, 0.9804, 0.7502, 0.9981, 0.7502, 0.9981, 0.9326, 0.8673, 0.4551, 0.8852, 0.4551, 0.8852, 0.5618, 0.8673, 0.5618, 0.9741, 0.4115, 0.9741, 0.2292, 0.9918, 0.2292, 0.9918, 0.4115, 0.4623, 0.5811, 0.4623, 0.5985, 0.2751, 0.5985, 0.2751, 0.5811, 0.8478, 0.4551, 0.8657, 0.4551, 0.8657, 0.5618, 0.8478, 0.5618, 0.5234, 0.1151, 0.5032, 0.1151, 0.5032, 0.09091, 0.5234, 0.09091, 0.5016, 0.8021, 0.5218, 0.8021, 0.5218, 0.8263, 0.5016, 0.8263, 0.8462, 0.4551, 0.8462, 0.4377, 0.9278, 0.4377, 0.9278, 0.4551, 0.4885, 0.2517, 0.4707, 0.2508, 0.472, 0.2266, 0.4898, 0.2275, 0.5016, 0.6654, 0.5218, 0.6654, 0.5218, 0.6895, 0.5016, 0.6895, 0.5016, 0.6927, 0.5218, 0.6927, 0.5218, 0.7989, 0.5016, 0.7989, 0.2123, 0.788, 0.2123, 0.6057, 0.233, 0.6057, 0.233, 0.788, 0.7351, 0.1151, 0.7173, 0.1151, 0.7173, 0.09091, 0.7351, 0.09091, 0.5234, 0.2249, 0.5032, 0.2249, 0.5032, 0.1183, 0.5234, 0.1183, 0.2262, 0.4676, 0.244, 0.4667, 0.2453, 0.491, 0.2275, 0.4918, 0.5234, 0.3419, 0.5032, 0.3418, 0.5032, 0.2555, 0.5234, 0.2555, 0.49, 0.2243, 0.4722, 0.2234, 0.4777, 0.1168, 0.4955, 0.1177, 0.4957, 0.1144, 0.4779, 0.1135, 0.4791, 0.08932, 0.4969, 0.0902, 0.7596, 0.2514, 0.7596, 0.4338, 0.7369, 0.4338, 0.7369, 0.2514, 0.7139, 0.1151, 0.5268, 0.1151, 0.5268, 0.09091, 0.7139, 0.09091, 0.9609, 0.9342, 0.9609, 0.7519, 0.9787, 0.7519, 0.9787, 0.9342, 0.7139, 0.2523, 0.5268, 0.2523, 0.5268, 0.2281, 0.7139, 0.2281, 0.7351, 0.2249, 0.7173, 0.2249, 0.7173, 0.1183, 0.7351, 0.1183, 0.2788, 0.3874, 0.2767, 0.3601, 0.4633, 0.3463, 0.4655, 0.3735, 0.9787, 0.5662, 0.9787, 0.7486, 0.9609, 0.7486, 0.9609, 0.5662, 0.9311, 0.7725, 0.9591, 0.7725, 0.9591, 0.7921, 0.9311, 0.7921, 0.0357, 0.08589, 0.2223, 0.09977, 0.2206, 0.1219, 0.03397, 0.108, 0.02418, 0.1903, 0.004048, 0.1888, 0.01026, 0.1095, 0.03039, 0.111, 0.03064, 0.1078, 0.01051, 0.1063, 0.01225, 0.08414, 0.03238, 0.08564, 0.7798, 0.547, 0.7629, 0.5558, 0.762, 0.46, 0.7798, 0.4601, 0.8428, 0.5662, 0.8428, 0.5836, 0.82, 0.5836, 0.82, 0.5662, 0.7173, 0.3755, 0.7351, 0.3755, 0.7351, 0.4549, 0.7173, 0.4549, 0.7173, 0.4581, 0.7351, 0.4581, 0.7351, 0.4803, 0.7173, 0.4803, 0.2718, 0.8882, 0.2516, 0.8882, 0.2516, 0.8087, 0.2718, 0.8087, 0.7369, 0.001662, 0.9235, 0.001628, 0.9235, 0.02129, 0.7369, 0.02133, 0.02392, 0.1935, 0.02179, 0.2207, 0.00166, 0.2192, 0.003794, 0.192, 0.7139, 0.4803, 0.5268, 0.4803, 0.5268, 0.4581, 0.7139, 0.4581, 0.7156, 0.5665, 0.7334, 0.5732, 0.7334, 0.6622, 0.7156, 0.6622, 0.8428, 0.5869, 0.8428, 0.7692, 0.82, 0.7692, 0.82, 0.5869, 0.4688, 0.3733, 0.4667, 0.3461, 0.4844, 0.3447, 0.4866, 0.372, 0.4755, 0.459, 0.4933, 0.4577, 0.495, 0.4799, 0.4772, 0.4812, 0.5016, 0.5736, 0.5218, 0.5665, 0.5218, 0.6622, 0.5016, 0.6622, 0.2621, 0.4748, 0.2822, 0.4734, 0.2839, 0.4955, 0.2638, 0.497, 0.9311, 0.5869, 0.9591, 0.5869, 0.9591, 0.7692, 0.9311, 0.7692, 0.2417, 0.1235, 0.2239, 0.1222, 0.2257, 0.1, 0.2434, 0.1013, 0.7351, 0.3418, 0.7173, 0.3419, 0.7173, 0.2555, 0.7351, 0.2555, 0.4739, 0.4814, 0.2873, 0.4953, 0.2855, 0.4731, 0.4722, 0.4593, 0.001766, 0.7881, 0.001766, 0.6057, 0.01901, 0.6057, 0.01901, 0.7881, 0.9539, 0.7938, 0.954, 0.9761, 0.9312, 0.9761, 0.9311, 0.7938, 0.5032, 0.3755, 0.5234, 0.3755, 0.5234, 0.4549, 0.5032, 0.4549, 0.9277, 0.7725, 0.9277, 0.7921, 0.8461, 0.7921, 0.8461, 0.7725, 0.8428, 0.7725, 0.8428, 0.7921, 0.82, 0.7921, 0.82, 0.7725, 0.2718, 0.6018, 0.2718, 0.7841, 0.2516, 0.7841, 0.2516, 0.6018, 0.5032, 0.4581, 0.5234, 0.4581, 0.5234, 0.4803, 0.5032, 0.4803, 0.7351, 0.9778, 0.7351, 0.7954, 0.7579, 0.7954, 0.7579, 0.9778, 0.9741, 0.2308, 0.9741, 0.4132, 0.9539, 0.4132, 0.9539, 0.2308, 0.233, 0.7651, 0.233, 0.5828, 0.2508, 0.5828, 0.2508, 0.7651, 0.9235, 0.2275, 0.7369, 0.2276, 0.7369, 0.2102, 0.9235, 0.2102, 0.9269, 0.2069, 0.9269, 0.02454, 0.947, 0.02454, 0.947, 0.2069, 0.9488, 0.1824, 0.9488, 1.138e-08, 0.969, 0.0, 0.969, 0.1824, 0.9311, 0.4345, 0.9311, 0.2521, 0.9539, 0.2521, 0.9539, 0.4345, 0.9822, 0.747, 0.9822, 0.5646, 1.0, 0.5646, 1.0, 0.747, 0.235, 0.2092, 0.2352, 0.206, 0.2369, 0.2061, 0.2367, 0.2093, 0.004048, 0.1888, 0.003794, 0.192, 0.002134, 0.1919, 0.002388, 0.1886, 0.254, 0.3925, 0.2537, 0.3892, 0.2554, 0.3891, 0.2556, 0.3923, 0.5032, 0.3755, 0.5016, 0.3756, 0.5016, 0.3724, 0.5032, 0.3723, 0.2329, 0.2364, 0.2345, 0.2365, 0.2345, 0.2398, 0.2328, 0.2397, 0.9591, 0.5662, 0.9591, 0.5646, 0.9608, 0.5662, 0.9591, 0.7938, 0.9591, 0.7921, 0.9608, 0.7921, 0.5016, 0.3451, 0.5016, 0.3419, 0.5032, 0.3418, 0.5032, 0.345, 0.5234, 0.3755, 0.5234, 0.3723, 0.5268, 0.3723, 0.5268, 0.374, 0.5251, 0.3756, 0.9277, 0.7725, 0.9278, 0.7709, 0.9294, 0.7692, 0.9311, 0.7692, 0.9311, 0.7725, 0.5234, 0.3419, 0.5251, 0.3422, 0.5268, 0.3439, 0.5268, 0.3451, 0.5234, 0.3451, 0.9608, 0.7725, 0.9591, 0.7725, 0.9591, 0.7692, 0.9607, 0.7692, 0.7139, 0.3723, 0.7173, 0.3723, 0.7173, 0.3755, 0.7156, 0.3756, 0.7139, 0.374, 0.9294, 0.5869, 0.9278, 0.5852, 0.9277, 0.5836, 0.9311, 0.5836, 0.9311, 0.5869, 0.7139, 0.3439, 0.7156, 0.3422, 0.7173, 0.3419, 0.7173, 0.3451, 0.7139, 0.3451, 0.9591, 0.5869, 0.9591, 0.5836, 0.9608, 0.5836, 0.9607, 0.5869, 0.02418, 0.1903, 0.02584, 0.1904, 0.02738, 0.1921, 0.02725, 0.1938, 0.02392, 0.1935, 0.2758, 0.3908, 0.2755, 0.3876, 0.2788, 0.3874, 0.2789, 0.389, 0.2774, 0.3907, 0.2127, 0.8103, 0.2094, 0.8103, 0.2095, 0.8087, 0.2128, 0.8087, 0.2129, 0.5828, 0.2095, 0.5828, 0.2094, 0.5811, 0.2127, 0.5811, 0.2123, 0.6024, 0.2123, 0.6057, 0.2089, 0.6057, 0.209, 0.6024, 0.2734, 0.7873, 0.2718, 0.7857, 0.2718, 0.7841, 0.2751, 0.7841, 0.2751, 0.7874, 0.4639, 0.7873, 0.4623, 0.7874, 0.4623, 0.7841, 0.4656, 0.7841, 0.4656, 0.7857, 0.2123, 0.788, 0.2123, 0.7913, 0.209, 0.7913, 0.2089, 0.788, 0.469, 0.3765, 0.4674, 0.3767, 0.4656, 0.3752, 0.4655, 0.3735, 0.4688, 0.3733, 0.4666, 0.3428, 0.4667, 0.3461, 0.4633, 0.3463, 0.4632, 0.3447, 0.4649, 0.343, 0.2734, 0.5985, 0.2751, 0.5985, 0.2751, 0.6018, 0.2718, 0.6018, 0.2718, 0.6001, 0.4639, 0.5985, 0.4656, 0.6001, 0.4656, 0.6018, 0.4623, 0.6018, 0.4623, 0.5985, 0.214, 0.206, 0.2158, 0.2045, 0.2175, 0.2047, 0.2172, 0.2079, 0.2139, 0.2077, 0.2117, 0.2361, 0.2118, 0.2348, 0.2151, 0.2351, 0.215, 0.2383, 0.2134, 0.2379, 0.0223, 0.6057, 0.01901, 0.6057, 0.01894, 0.6041, 0.02061, 0.6024, 0.02233, 0.6024, 0.02233, 0.7913, 0.02061, 0.7913, 0.01894, 0.7897, 0.01901, 0.7881, 0.0223, 0.7881, 0.8445, 0.2292, 0.8462, 0.2308, 0.8444, 0.2308, 0.01872, 0.001647, 0.01706, 0.001496, 0.01885, 0.0, 0.5234, 0.5629, 0.5251, 0.563, 0.5234, 0.5646, 0.5032, 0.5629, 0.5032, 0.5646, 0.5016, 0.563, 0.7603, 0.5395, 0.7586, 0.5411, 0.7586, 0.5395, 0.2686, 0.5796, 0.2703, 0.5795, 0.2704, 0.5811, 0.4837, 0.5637, 0.4838, 0.5653, 0.482, 0.5638, 0.8429, 0.981, 0.8429, 0.9794, 0.8445, 0.981, 0.7351, 0.5629, 0.7368, 0.563, 0.7351, 0.5646, 0.7173, 0.5629, 0.7173, 0.5646, 0.7156, 0.563, 0.9087, 0.4567, 0.9071, 0.4567, 0.9071, 0.4551, 0.8462, 0.9794, 0.8445, 0.9794, 0.8462, 0.9778, 0.8445, 0.4583, 0.8444, 0.4567, 0.8462, 0.4567, 0.8445, 0.4354, 0.8462, 0.437, 0.8444, 0.437, 0.8445, 0.2498, 0.8444, 0.2482, 0.8462, 0.2482, 0.2321, 0.01752, 0.2305, 0.01737, 0.2323, 0.01588, 0.5234, 0.001726, 0.5234, 0.0, 0.5251, 0.001621, 0.5032, 0.001726, 0.5016, 0.001621, 0.5032, 4.553e-08, 0.7384, 0.564, 0.7368, 0.5624, 0.7385, 0.5624, 0.7351, 0.001726, 0.7351, 2.276e-08, 0.7368, 0.001621, 0.7173, 0.001726, 0.7156, 0.001621, 0.7173, 2.276e-08, 0.4131, 0.8293, 0.413, 0.8277, 0.4148, 0.8277, 0.7384, 0.5411, 0.7385, 0.5427, 0.7368, 0.5427, 0.4131, 0.8087, 0.4148, 0.8103, 0.413, 0.8103, 0.7173, 0.2555, 0.7156, 0.2554, 0.7139, 0.2538, 0.7139, 0.2523, 0.7173, 0.2523, 0.7139, 0.2281, 0.7139, 0.2264, 0.7156, 0.2248, 0.7173, 0.2249, 0.7173, 0.2281, 0.7173, 0.1183, 0.7156, 0.1182, 0.7139, 0.1166, 0.7139, 0.1151, 0.7173, 0.1151, 0.7173, 0.08767, 0.7173, 0.09091, 0.7139, 0.09091, 0.7139, 0.08918, 0.7156, 0.08756, 0.2471, 0.4941, 0.2455, 0.4942, 0.2453, 0.491, 0.247, 0.4908, 0.2457, 0.4666, 0.244, 0.4667, 0.2439, 0.4635, 0.2455, 0.4634, 0.24, 0.3568, 0.2384, 0.3569, 0.2382, 0.3537, 0.2399, 0.3536, 0.2384, 0.3261, 0.2386, 0.3293, 0.2369, 0.3294, 0.2368, 0.3262, 0.7139, 0.662, 0.7156, 0.6622, 0.7156, 0.6654, 0.7123, 0.6654, 0.7123, 0.6636, 0.7123, 0.6895, 0.7156, 0.6895, 0.7156, 0.6927, 0.7139, 0.6926, 0.7123, 0.691, 0.7139, 0.7987, 0.7156, 0.7989, 0.7156, 0.8021, 0.7123, 0.8021, 0.7123, 0.8003, 0.7139, 0.8293, 0.7123, 0.8277, 0.7123, 0.8262, 0.7156, 0.8262, 0.7156, 0.8295, 0.2276, 0.4951, 0.226, 0.4951, 0.2258, 0.4919, 0.2275, 0.4918, 0.2262, 0.4676, 0.2246, 0.4677, 0.2244, 0.4644, 0.2261, 0.4644, 0.2205, 0.3578, 0.2189, 0.3578, 0.2187, 0.3546, 0.2204, 0.3545, 0.219, 0.3271, 0.2191, 0.3303, 0.2175, 0.3304, 0.2173, 0.3271, 0.5251, 0.2554, 0.5234, 0.2555, 0.5234, 0.2523, 0.5268, 0.2523, 0.5268, 0.2538, 0.5268, 0.2281, 0.5234, 0.2281, 0.5234, 0.2249, 0.5251, 0.2248, 0.5268, 0.2264, 0.5251, 0.1182, 0.5234, 0.1183, 0.5234, 0.1151, 0.5268, 0.1151, 0.5268, 0.1166, 0.5251, 0.08756, 0.5268, 0.08918, 0.5268, 0.09091, 0.5234, 0.09091, 0.5234, 0.08767, 0.5234, 0.8293, 0.5218, 0.8295, 0.5218, 0.8263, 0.5251, 0.8263, 0.5251, 0.8277, 0.5251, 0.8021, 0.5218, 0.8021, 0.5218, 0.7989, 0.5234, 0.7987, 0.5251, 0.8003, 0.5234, 0.6926, 0.5218, 0.6927, 0.5218, 0.6895, 0.5251, 0.6895, 0.5251, 0.691, 0.5234, 0.662, 0.5251, 0.6636, 0.5251, 0.6654, 0.5218, 0.6654, 0.5218, 0.6622, 0.4706, 0.2541, 0.4689, 0.254, 0.4691, 0.2508, 0.4707, 0.2508, 0.472, 0.2266, 0.4703, 0.2266, 0.4705, 0.2233, 0.4722, 0.2234, 0.4777, 0.1168, 0.476, 0.1167, 0.4762, 0.1135, 0.4779, 0.1135, 0.4793, 0.08607, 0.4791, 0.08932, 0.4774, 0.08925, 0.4776, 0.08601, 0.5016, 0.08756, 0.5032, 0.08767, 0.5032, 0.09091, 0.5016, 0.0908, 0.5016, 0.115, 0.5032, 0.1151, 0.5032, 0.1183, 0.5016, 0.1182, 0.5016, 0.2248, 0.5032, 0.2249, 0.5032, 0.2281, 0.5016, 0.228, 0.5016, 0.2554, 0.5016, 0.2522, 0.5032, 0.2523, 0.5032, 0.2555, 0.927, 0.2085, 0.9253, 0.2102, 0.9235, 0.2102, 0.9234, 0.2085, 0.9251, 0.2069, 0.9269, 0.2069, 0.7631, 0.2498, 0.7614, 0.2514, 0.7596, 0.2514, 0.7595, 0.2498, 0.7612, 0.2482, 0.763, 0.2482, 0.8167, 0.5852, 0.8167, 0.5836, 0.82, 0.5836, 0.82, 0.5869, 0.8184, 0.5869, 0.8462, 0.5852, 0.8445, 0.5869, 0.8428, 0.5869, 0.8428, 0.5836, 0.8461, 0.5836, 0.01084, 0.08075, 0.0125, 0.0809, 0.01225, 0.08414, 0.01059, 0.08399, 0.0086, 0.1094, 0.008854, 0.1061, 0.01051, 0.1063, 0.01026, 0.1095, 0.03263, 0.0824, 0.0343, 0.0825, 0.03583, 0.08424, 0.0357, 0.08589, 0.03238, 0.08564, 0.03039, 0.111, 0.03064, 0.1078, 0.03397, 0.108, 0.03384, 0.1096, 0.03205, 0.1111, 0.9278, 0.4377, 0.9277, 0.4361, 0.9294, 0.4345, 0.9311, 0.4345, 0.9311, 0.4361, 0.9295, 0.4377, 0.9278, 0.9777, 0.9295, 0.9761, 0.9312, 0.9761, 0.9312, 0.9778, 0.9295, 0.9794, 0.9278, 0.9794, 0.2243, 0.09663, 0.2259, 0.09678, 0.2257, 0.1, 0.2223, 0.09977, 0.2225, 0.09813, 0.222, 0.1253, 0.2205, 0.1235, 0.2206, 0.1219, 0.2239, 0.1222, 0.2237, 0.1254, 0.2431, 0.1268, 0.2415, 0.1267, 0.2417, 0.1235, 0.2434, 0.1236, 0.2454, 0.0982, 0.2451, 0.1014, 0.2434, 0.1013, 0.2437, 0.09811, 0.7173, 0.4835, 0.7156, 0.4836, 0.7139, 0.482, 0.7139, 0.4803, 0.7173, 0.4803, 0.7173, 0.4549, 0.7173, 0.4581, 0.7139, 0.4581, 0.7139, 0.4566, 0.7156, 0.455, 0.9277, 0.2505, 0.9278, 0.2488, 0.9295, 0.2488, 0.9311, 0.2505, 0.9311, 0.2521, 0.9294, 0.2521, 0.7613, 0.981, 0.7596, 0.981, 0.7579, 0.9794, 0.7579, 0.9778, 0.7596, 0.9778, 0.7613, 0.9794, 0.5251, 0.4836, 0.5234, 0.4835, 0.5234, 0.4803, 0.5268, 0.4803, 0.5268, 0.482, 0.5251, 0.455, 0.5268, 0.4566, 0.5268, 0.4581, 0.5234, 0.4581, 0.5234, 0.4549, 0.5016, 0.455, 0.5032, 0.4549, 0.5032, 0.4581, 0.5016, 0.4582, 0.5016, 0.4836, 0.5016, 0.4804, 0.5032, 0.4803, 0.5032, 0.4835, 0.4775, 0.4844, 0.4758, 0.4845, 0.474, 0.4831, 0.4739, 0.4814, 0.4772, 0.4812, 0.4752, 0.4558, 0.4755, 0.459, 0.4722, 0.4593, 0.472, 0.4577, 0.4736, 0.4559, 0.9253, 0.0213, 0.927, 0.02292, 0.9269, 0.02454, 0.9251, 0.02454, 0.9234, 0.02291, 0.9235, 0.02129, 0.763, 0.437, 0.7612, 0.437, 0.7595, 0.4354, 0.7596, 0.4338, 0.7614, 0.4338, 0.7631, 0.4354, 0.2858, 0.4986, 0.2842, 0.4987, 0.2839, 0.4955, 0.2873, 0.4953, 0.2874, 0.4969, 0.2836, 0.47, 0.2854, 0.4715, 0.2855, 0.4731, 0.2822, 0.4734, 0.282, 0.4701, 0.2641, 0.5002, 0.2624, 0.5004, 0.2621, 0.4971, 0.2638, 0.497, 0.2618, 0.4716, 0.2621, 0.4748, 0.2604, 0.475, 0.2602, 0.4717, 0.8167, 0.7725, 0.8167, 0.7709, 0.8184, 0.7692, 0.82, 0.7692, 0.82, 0.7725, 0.8461, 0.7725, 0.8428, 0.7725, 0.8428, 0.7692, 0.8445, 0.7692, 0.8462, 0.7709, 0.02392, 0.1935, 0.003794, 0.192, 0.004048, 0.1888, 0.02418, 0.1903, 0.5234, 0.3755, 0.5032, 0.3755, 0.5032, 0.3723, 0.5234, 0.3723, 0.2367, 0.2093, 0.2345, 0.2365, 0.2329, 0.2364, 0.235, 0.2092, 0.9311, 0.7725, 0.9311, 0.7921, 0.9277, 0.7921, 0.9277, 0.7725, 0.003794, 0.192, 0.00166, 0.2192, 0.0, 0.2191, 0.002134, 0.1919, 0.4688, 0.3733, 0.4866, 0.372, 0.4868, 0.3752, 0.469, 0.3765, 0.2537, 0.3892, 0.2516, 0.362, 0.2533, 0.3619, 0.2554, 0.3891, 0.5016, 0.3724, 0.5016, 0.3451, 0.5032, 0.345, 0.5032, 0.3723, 0.2128, 0.8087, 0.233, 0.8087, 0.2329, 0.8103, 0.2127, 0.8103, 0.5234, 0.3451, 0.5032, 0.345, 0.5032, 0.3418, 0.5234, 0.3419, 0.9608, 0.7725, 0.9608, 0.7921, 0.9591, 0.7921, 0.9591, 0.7725, 0.4666, 0.3428, 0.4844, 0.3415, 0.4844, 0.3447, 0.4667, 0.3461, 0.7139, 0.374, 0.5268, 0.374, 0.5268, 0.3723, 0.7139, 0.3723, 0.4623, 0.8087, 0.2751, 0.8087, 0.2751, 0.807, 0.4623, 0.807, 0.0, 0.7881, 7.01e-08, 0.6057, 0.001766, 0.6057, 0.001766, 0.7881, 0.9607, 0.5869, 0.9607, 0.7692, 0.9591, 0.7692, 0.9591, 0.5869, 0.5234, 0.3723, 0.5234, 0.3451, 0.5268, 0.3451, 0.5268, 0.3723, 0.9591, 0.7725, 0.9311, 0.7725, 0.9311, 0.7692, 0.9591, 0.7692, 0.2123, 0.6024, 0.233, 0.6024, 0.233, 0.6057, 0.2123, 0.6057, 0.297, 0.8882, 0.3148, 0.8882, 0.3148, 0.8898, 0.297, 0.8898, 0.7351, 0.3755, 0.7173, 0.3755, 0.7173, 0.3723, 0.7351, 0.3723, 0.9311, 0.5662, 0.9311, 0.5836, 0.9277, 0.5836, 0.9277, 0.5662, 0.7351, 0.345, 0.7173, 0.3451, 0.7173, 0.3419, 0.7351, 0.3418, 0.9608, 0.5662, 0.9608, 0.5836, 0.9591, 0.5836, 0.9591, 0.5662, 0.374, 0.8898, 0.3562, 0.8898, 0.3562, 0.8882, 0.374, 0.8882, 0.2123, 0.788, 0.233, 0.788, 0.233, 0.7913, 0.2123, 0.7913, 0.9591, 0.5869, 0.9311, 0.5869, 0.9311, 0.5836, 0.9591, 0.5836, 0.7139, 0.3723, 0.7139, 0.3451, 0.7173, 0.3451, 0.7173, 0.3723, 0.2139, 0.2077, 0.02725, 0.1938, 0.02738, 0.1921, 0.214, 0.206, 0.2554, 0.3891, 0.2755, 0.3876, 0.2758, 0.3908, 0.2556, 0.3923, 0.02287, 0.8087, 0.2095, 0.8087, 0.2094, 0.8103, 0.02277, 0.8103, 0.233, 0.5828, 0.2129, 0.5828, 0.2127, 0.5811, 0.2329, 0.5811, 0.02233, 0.6024, 0.209, 0.6024, 0.2089, 0.6057, 0.0223, 0.6057, 0.8212, 0.46, 0.801, 0.46, 0.801, 0.4583, 0.8212, 0.4583, 0.2718, 0.8898, 0.2516, 0.8898, 0.2516, 0.8882, 0.2718, 0.8882, 0.0223, 0.7881, 0.2089, 0.788, 0.209, 0.7913, 0.02233, 0.7913, 0.2123, 0.7913, 0.2128, 0.8087, 0.2095, 0.8087, 0.209, 0.7913, 0.3757, 0.8881, 0.3935, 0.8881, 0.3935, 0.8898, 0.3757, 0.8898, 0.4623, 0.7874, 0.2751, 0.7874, 0.2751, 0.7841, 0.4623, 0.7841, 0.2123, 0.6057, 0.2123, 0.788, 0.2089, 0.788, 0.2089, 0.6057, 0.2767, 0.3601, 0.2788, 0.3874, 0.2755, 0.3876, 0.2734, 0.3604, 0.02179, 0.2207, 0.02392, 0.1935, 0.02725, 0.1938, 0.02512, 0.2209, 0.2129, 0.5828, 0.2123, 0.6024, 0.209, 0.6024, 0.2095, 0.5828, 0.2735, 0.8881, 0.2936, 0.8881, 0.2936, 0.8898, 0.2735, 0.8898, 0.2788, 0.3874, 0.4655, 0.3735, 0.4656, 0.3752, 0.2789, 0.389, 0.2095, 0.5828, 0.0229, 0.5828, 0.02278, 0.5812, 0.2094, 0.5811, 0.2718, 0.7841, 0.2718, 0.6018, 0.2751, 0.6018, 0.2751, 0.7841, 0.4623, 0.7841, 0.4623, 0.6018, 0.4656, 0.6018, 0.4656, 0.7841, 0.235, 0.2092, 0.2172, 0.2079, 0.2175, 0.2047, 0.2352, 0.206, 0.2328, 0.2397, 0.215, 0.2383, 0.2151, 0.2351, 0.2329, 0.2364, 0.7993, 0.469, 0.7824, 0.4602, 0.7825, 0.4583, 0.7993, 0.4673, 0.7798, 0.5487, 0.763, 0.5576, 0.7629, 0.5558, 0.7798, 0.547, 0.2718, 0.6018, 0.2516, 0.6018, 0.2516, 0.6001, 0.2718, 0.6001, 0.5016, 0.5719, 0.5218, 0.5646, 0.5218, 0.5665, 0.5016, 0.5736, 0.2118, 0.2348, 0.2139, 0.2077, 0.2172, 0.2079, 0.2151, 0.2351, 0.0223, 0.6057, 0.0223, 0.7881, 0.01901, 0.7881, 0.01901, 0.6057, 0.4623, 0.6018, 0.2751, 0.6018, 0.2751, 0.5985, 0.4623, 0.5985, 0.4834, 0.6018, 0.4656, 0.6018, 0.4656, 0.6001, 0.4834, 0.6001, 0.7156, 0.5646, 0.7334, 0.5715, 0.7334, 0.5732, 0.7156, 0.5665, 0.4667, 0.3461, 0.4688, 0.3733, 0.4655, 0.3735, 0.4633, 0.3463, 0.03884, 0.003144, 0.01872, 0.001647, 0.01885, 0.0, 0.03897, 0.001497, 0.5234, 0.5646, 0.5032, 0.5646, 0.5032, 0.5629, 0.5234, 0.5629, 0.7993, 0.5395, 0.8195, 0.5395, 0.8195, 0.5411, 0.7993, 0.5411, 0.4837, 0.5637, 0.5015, 0.5624, 0.5016, 0.564, 0.4838, 0.5653, 0.8445, 0.981, 0.8445, 0.9984, 0.8429, 0.9984, 0.8429, 0.981, 0.7351, 0.5646, 0.7173, 0.5646, 0.7173, 0.5629, 0.7351, 0.5629, 0.4834, 0.6606, 0.5013, 0.6606, 0.5013, 0.6623, 0.4834, 0.6623, 0.8462, 0.9794, 0.8462, 0.9968, 0.8445, 0.9968, 0.8445, 0.9794, 0.2703, 0.5795, 0.2904, 0.578, 0.2905, 0.5796, 0.2704, 0.5811, 0.7586, 0.5411, 0.7384, 0.5411, 0.7384, 0.5395, 0.7586, 0.5395, 0.9071, 0.4567, 0.8869, 0.4567, 0.8869, 0.4551, 0.9071, 0.4551, 0.8462, 0.2308, 0.8462, 0.2482, 0.8444, 0.2482, 0.8444, 0.2308, 0.8462, 0.437, 0.8462, 0.4567, 0.8444, 0.4567, 0.8444, 0.437, 0.2499, 0.01885, 0.2321, 0.01752, 0.2323, 0.01588, 0.25, 0.0172, 0.8228, 0.5641, 0.8228, 0.5445, 0.8245, 0.5445, 0.8245, 0.5641, 0.4834, 0.6819, 0.5013, 0.6819, 0.5013, 0.6836, 0.4834, 0.6836, 0.7613, 0.9794, 0.8429, 0.9794, 0.8429, 0.981, 0.7613, 0.981, 0.3165, 0.8087, 0.3165, 0.8881, 0.3148, 0.8882, 0.3148, 0.8087, 0.763, 0.2482, 0.8444, 0.2482, 0.8445, 0.2498, 0.7631, 0.2498, 0.2735, 0.8087, 0.2735, 0.8882, 0.2718, 0.8882, 0.2718, 0.8087, 0.5032, 0.4835, 0.5032, 0.5629, 0.5016, 0.563, 0.5016, 0.4836, 0.4736, 0.4559, 0.4674, 0.3767, 0.469, 0.3765, 0.4752, 0.4558, 0.9278, 0.9794, 0.8462, 0.9794, 0.8462, 0.9778, 0.9278, 0.9777, 0.2237, 0.1254, 0.2175, 0.2047, 0.2158, 0.2045, 0.222, 0.1253, 0.2437, 0.09811, 0.2499, 0.01885, 0.2516, 0.01894, 0.2454, 0.0982, 0.7156, 0.455, 0.7156, 0.3756, 0.7173, 0.3755, 0.7173, 0.4549, 0.7384, 0.46, 0.7384, 0.5395, 0.7368, 0.5395, 0.7368, 0.46, 0.2953, 0.8087, 0.2953, 0.888, 0.2936, 0.8881, 0.2936, 0.8088, 0.01026, 0.1095, 0.004048, 0.1888, 0.002388, 0.1886, 0.0086, 0.1094, 0.2602, 0.4717, 0.254, 0.3925, 0.2556, 0.3923, 0.2618, 0.4716, 0.03205, 0.1111, 0.02584, 0.1904, 0.02418, 0.1903, 0.03039, 0.111, 0.8212, 0.5395, 0.8212, 0.46, 0.8228, 0.46, 0.8228, 0.5395, 0.5234, 0.001726, 0.5032, 0.001726, 0.5032, 4.553e-08, 0.5234, 0.0, 0.7385, 0.5624, 0.7563, 0.5624, 0.7562, 0.564, 0.7384, 0.564, 0.7351, 0.001726, 0.7173, 0.001726, 0.7173, 2.276e-08, 0.7351, 2.276e-08, 0.3952, 0.8277, 0.413, 0.8277, 0.4131, 0.8293, 0.3953, 0.8293, 0.7563, 0.5427, 0.7385, 0.5427, 0.7384, 0.5411, 0.7562, 0.5411, 0.3953, 0.8087, 0.4131, 0.8087, 0.413, 0.8103, 0.3952, 0.8103, 0.7368, 0.5624, 0.7368, 0.5427, 0.7385, 0.5427, 0.7385, 0.5624, 0.4148, 0.8103, 0.4148, 0.8277, 0.413, 0.8277, 0.413, 0.8103, 0.8228, 0.5445, 0.8228, 0.4584, 0.8245, 0.4583, 0.8245, 0.5444, 0.7798, 0.556, 0.7808, 0.4599, 0.7824, 0.4602, 0.7815, 0.556, 0.4776, 0.08601, 0.4821, 0.0, 0.4838, 6.854e-05, 0.4793, 0.08607, 0.5032, 0.2555, 0.5032, 0.3418, 0.5016, 0.3419, 0.5016, 0.2554, 0.7156, 0.08756, 0.7156, 0.001621, 0.7173, 0.001726, 0.7173, 0.08767, 0.2368, 0.3262, 0.2328, 0.2397, 0.2345, 0.2398, 0.2384, 0.3261, 0.336, 0.8087, 0.336, 0.8948, 0.3343, 0.8948, 0.3343, 0.8087, 0.7334, 0.6622, 0.7334, 0.5732, 0.7351, 0.5736, 0.7351, 0.662, 0.7156, 0.3422, 0.7156, 0.2554, 0.7173, 0.2555, 0.7173, 0.3419, 0.7139, 0.2523, 0.7139, 0.2281, 0.7173, 0.2281, 0.7173, 0.2523, 0.7156, 0.2248, 0.7156, 0.1182, 0.7173, 0.1183, 0.7173, 0.2249, 0.7139, 0.1151, 0.7139, 0.09091, 0.7173, 0.09091, 0.7173, 0.1151, 0.2499, 0.5802, 0.2455, 0.4942, 0.2471, 0.4941, 0.2516, 0.5801, 0.2453, 0.491, 0.244, 0.4667, 0.2457, 0.4666, 0.247, 0.4908, 0.2439, 0.4635, 0.2384, 0.3569, 0.24, 0.3568, 0.2455, 0.4634, 0.2382, 0.3537, 0.2369, 0.3294, 0.2386, 0.3293, 0.2399, 0.3536, 0.7613, 0.556, 0.7603, 0.46, 0.762, 0.46, 0.7629, 0.5558, 0.7156, 0.6654, 0.7156, 0.6895, 0.7123, 0.6895, 0.7123, 0.6654, 0.8869, 0.4551, 0.8869, 0.5618, 0.8852, 0.5618, 0.8852, 0.4551, 0.7156, 0.8021, 0.7156, 0.8262, 0.7123, 0.8262, 0.7123, 0.8021, 0.2304, 0.5811, 0.226, 0.4951, 0.2276, 0.4951, 0.2321, 0.5811, 0.2258, 0.4919, 0.2246, 0.4677, 0.2262, 0.4676, 0.2275, 0.4918, 0.2244, 0.4644, 0.2189, 0.3578, 0.2205, 0.3578, 0.2261, 0.4644, 0.2187, 0.3546, 0.2175, 0.3304, 0.2191, 0.3303, 0.2204, 0.3545, 0.7334, 0.6654, 0.7156, 0.6654, 0.7156, 0.6622, 0.7334, 0.6622, 0.7334, 0.6927, 0.7156, 0.6927, 0.7156, 0.6895, 0.7334, 0.6895, 0.7334, 0.8021, 0.7156, 0.8021, 0.7156, 0.7989, 0.7334, 0.7989, 0.7334, 0.8295, 0.7156, 0.8295, 0.7156, 0.8262, 0.7334, 0.8262, 0.2369, 0.3294, 0.2191, 0.3303, 0.219, 0.3271, 0.2368, 0.3262, 0.2384, 0.3569, 0.2205, 0.3578, 0.2204, 0.3545, 0.2382, 0.3537, 0.244, 0.4667, 0.2262, 0.4676, 0.2261, 0.4644, 0.2439, 0.4635, 0.2455, 0.4942, 0.2276, 0.4951, 0.2275, 0.4918, 0.2453, 0.491, 0.762, 0.4583, 0.7798, 0.4584, 0.7798, 0.4601, 0.762, 0.46, 0.9708, 0.0, 0.9886, 2.14e-06, 0.9885, 0.00163, 0.9707, 0.001628, 0.8852, 0.5635, 0.8673, 0.5635, 0.8673, 0.5618, 0.8852, 0.5618, 0.9786, 0.9358, 0.9608, 0.9358, 0.9609, 0.9342, 0.9787, 0.9342, 0.7173, 0.2523, 0.7351, 0.2523, 0.7351, 0.2555, 0.7173, 0.2555, 0.7173, 0.2249, 0.7351, 0.2249, 0.7351, 0.2281, 0.7173, 0.2281, 0.7173, 0.1151, 0.7351, 0.1151, 0.7351, 0.1183, 0.7173, 0.1183, 0.7173, 0.08767, 0.7351, 0.08767, 0.7351, 0.09091, 0.7173, 0.09091, 0.5234, 0.3419, 0.5234, 0.2555, 0.5251, 0.2554, 0.5251, 0.3422, 0.5234, 0.2523, 0.5234, 0.2281, 0.5268, 0.2281, 0.5268, 0.2523, 0.8673, 0.4551, 0.8673, 0.5618, 0.8657, 0.5618, 0.8657, 0.4551, 0.5234, 0.1151, 0.5234, 0.09091, 0.5268, 0.09091, 0.5268, 0.1151, 0.844, 0.4584, 0.844, 0.5445, 0.8423, 0.5444, 0.8423, 0.4583, 0.5218, 0.8263, 0.5218, 0.8021, 0.5251, 0.8021, 0.5251, 0.8263, 0.8462, 0.5618, 0.8462, 0.4551, 0.8478, 0.4551, 0.8478, 0.5618, 0.5218, 0.6895, 0.5218, 0.6654, 0.5251, 0.6654, 0.5251, 0.6895, 0.4649, 0.343, 0.4689, 0.254, 0.4706, 0.2541, 0.4666, 0.3428, 0.4691, 0.2508, 0.4703, 0.2266, 0.472, 0.2266, 0.4707, 0.2508, 0.4705, 0.2233, 0.476, 0.1167, 0.4777, 0.1168, 0.4722, 0.2234, 0.4762, 0.1135, 0.4774, 0.08925, 0.4791, 0.08932, 0.4779, 0.1135, 0.5032, 0.001726, 0.5032, 0.08767, 0.5016, 0.08756, 0.5016, 0.001621, 0.5032, 0.09091, 0.5032, 0.1151, 0.5016, 0.115, 0.5016, 0.0908, 0.5032, 0.1183, 0.5032, 0.2249, 0.5016, 0.2248, 0.5016, 0.1182, 0.5032, 0.2281, 0.5032, 0.2523, 0.5016, 0.2522, 0.5016, 0.228, 0.5032, 0.2523, 0.5234, 0.2523, 0.5234, 0.2555, 0.5032, 0.2555, 0.5032, 0.2249, 0.5234, 0.2249, 0.5234, 0.2281, 0.5032, 0.2281, 0.5032, 0.1151, 0.5234, 0.1151, 0.5234, 0.1183, 0.5032, 0.1183, 0.5032, 0.08767, 0.5234, 0.08767, 0.5234, 0.09091, 0.5032, 0.09091, 0.5218, 0.6654, 0.5016, 0.6654, 0.5016, 0.6622, 0.5218, 0.6622, 0.5218, 0.6927, 0.5016, 0.6927, 0.5016, 0.6895, 0.5218, 0.6895, 0.5218, 0.8021, 0.5016, 0.8021, 0.5016, 0.7989, 0.5218, 0.7989, 0.5218, 0.8295, 0.5016, 0.8295, 0.5016, 0.8263, 0.5218, 0.8263, 0.7993, 0.5575, 0.7815, 0.5576, 0.7815, 0.556, 0.7993, 0.5559, 0.9886, 0.1856, 0.9708, 0.1856, 0.9707, 0.184, 0.9885, 0.184, 0.8657, 0.5635, 0.8478, 0.5635, 0.8478, 0.5618, 0.8657, 0.5618, 0.9608, 0.7502, 0.9786, 0.7502, 0.9787, 0.7519, 0.9609, 0.7519, 0.4707, 0.2508, 0.4885, 0.2517, 0.4884, 0.255, 0.4706, 0.2541, 0.4722, 0.2234, 0.49, 0.2243, 0.4898, 0.2275, 0.472, 0.2266, 0.4779, 0.1135, 0.4957, 0.1144, 0.4955, 0.1177, 0.4777, 0.1168, 0.4793, 0.08607, 0.4971, 0.08695, 0.4969, 0.0902, 0.4791, 0.08932, 0.7139, 0.09091, 0.5268, 0.09091, 0.5268, 0.08918, 0.7139, 0.08918, 0.9804, 0.7518, 0.9804, 0.9342, 0.9787, 0.9342, 0.9787, 0.7519, 0.5251, 0.8003, 0.7123, 0.8003, 0.7123, 0.8021, 0.5251, 0.8021, 0.9936, 0.2292, 0.9936, 0.4115, 0.9918, 0.4115, 0.9918, 0.2292, 0.7139, 0.2281, 0.5268, 0.2281, 0.5268, 0.2264, 0.7139, 0.2264, 0.969, 0.184, 0.969, 0.001632, 0.9707, 0.001628, 0.9707, 0.184, 0.5251, 0.6636, 0.7123, 0.6636, 0.7123, 0.6654, 0.5251, 0.6654, 1.0, 0.7502, 1.0, 0.9326, 0.9981, 0.9326, 0.9981, 0.7502, 0.3935, 0.8881, 0.3935, 0.8088, 0.3952, 0.8087, 0.3952, 0.888, 0.7368, 0.2498, 0.7595, 0.2498, 0.7596, 0.2514, 0.7369, 0.2514, 0.9087, 0.4567, 0.9087, 0.5362, 0.9071, 0.5362, 0.9071, 0.4567, 0.82, 0.5836, 0.8428, 0.5836, 0.8428, 0.5869, 0.82, 0.5869, 0.01872, 0.001647, 0.0125, 0.0809, 0.01084, 0.08075, 0.01706, 0.001496, 0.01225, 0.08414, 0.01051, 0.1063, 0.008854, 0.1061, 0.01059, 0.08399, 0.04051, 0.00324, 0.0343, 0.0825, 0.03263, 0.0824, 0.03884, 0.003144, 0.0357, 0.08589, 0.03397, 0.108, 0.03064, 0.1078, 0.03238, 0.08564, 0.9235, 0.2275, 0.9235, 0.2102, 0.9253, 0.2102, 0.9253, 0.2275, 0.763, 0.2308, 0.763, 0.2482, 0.7612, 0.2482, 0.7612, 0.2308, 0.01051, 0.1063, 0.03064, 0.1078, 0.03039, 0.111, 0.01026, 0.1095, 0.0125, 0.0809, 0.03263, 0.0824, 0.03238, 0.08564, 0.01225, 0.08414, 0.8428, 0.5836, 0.8428, 0.5662, 0.8461, 0.5662, 0.8461, 0.5836, 0.8167, 0.5836, 0.8167, 0.5662, 0.82, 0.5662, 0.82, 0.5836, 0.9269, 0.2069, 0.947, 0.2069, 0.9471, 0.2085, 0.927, 0.2085, 0.8869, 0.5362, 0.9071, 0.5362, 0.907, 0.5379, 0.8869, 0.5379, 0.374, 0.8882, 0.374, 0.8087, 0.3757, 0.8087, 0.3757, 0.8882, 0.954, 0.9778, 0.9312, 0.9778, 0.9312, 0.9761, 0.954, 0.9761, 0.2321, 0.01752, 0.2259, 0.09678, 0.2243, 0.09663, 0.2305, 0.01737, 0.2257, 0.1, 0.2239, 0.1222, 0.2206, 0.1219, 0.2223, 0.09977, 0.2352, 0.206, 0.2415, 0.1267, 0.2431, 0.1268, 0.2369, 0.2061, 0.2417, 0.1235, 0.2434, 0.1013, 0.2451, 0.1014, 0.2434, 0.1236, 0.7156, 0.563, 0.7156, 0.4836, 0.7173, 0.4835, 0.7173, 0.5629, 0.7139, 0.4803, 0.7139, 0.4581, 0.7173, 0.4581, 0.7173, 0.4803, 0.2239, 0.1222, 0.2417, 0.1235, 0.2415, 0.1267, 0.2237, 0.1254, 0.2259, 0.09678, 0.2437, 0.09811, 0.2434, 0.1013, 0.2257, 0.1, 0.9787, 0.5662, 0.9609, 0.5662, 0.9608, 0.5646, 0.9786, 0.5646, 0.9278, 0.9968, 0.9278, 0.9794, 0.9295, 0.9794, 0.9295, 0.9968, 0.7351, 0.4581, 0.7173, 0.4581, 0.7173, 0.4549, 0.7351, 0.4549, 0.7351, 0.4835, 0.7173, 0.4835, 0.7173, 0.4803, 0.7351, 0.4803, 0.9295, 0.4377, 0.9295, 0.4551, 0.9278, 0.4551, 0.9278, 0.4377, 0.233, 0.5811, 0.2508, 0.5811, 0.2508, 0.5828, 0.233, 0.5828, 0.2953, 0.8881, 0.2953, 0.8087, 0.297, 0.8087, 0.297, 0.8882, 0.7351, 0.9778, 0.7579, 0.9778, 0.7579, 0.9794, 0.7351, 0.9794, 0.8429, 1.0, 0.7613, 1.0, 0.7613, 0.9984, 0.8429, 0.9984, 0.5234, 0.4803, 0.5234, 0.4581, 0.5268, 0.4581, 0.5268, 0.4803, 0.5032, 0.3755, 0.5032, 0.4549, 0.5016, 0.455, 0.5016, 0.3756, 0.5032, 0.4581, 0.5032, 0.4803, 0.5016, 0.4804, 0.5016, 0.4582, 0.482, 0.5638, 0.4758, 0.4845, 0.4775, 0.4844, 0.4837, 0.5637, 0.4739, 0.4814, 0.4722, 0.4593, 0.4755, 0.459, 0.4772, 0.4812, 0.5234, 0.4581, 0.5032, 0.4581, 0.5032, 0.4549, 0.5234, 0.4549, 0.5234, 0.4835, 0.5032, 0.4835, 0.5032, 0.4803, 0.5234, 0.4803, 0.9295, 0.2292, 0.9295, 0.2488, 0.9278, 0.2488, 0.9278, 0.2292, 0.9539, 0.2292, 0.9741, 0.2292, 0.9741, 0.2308, 0.9539, 0.2308, 0.9609, 0.7486, 0.9787, 0.7486, 0.9786, 0.7502, 0.9608, 0.7502, 0.7613, 0.981, 0.7613, 0.9984, 0.7596, 0.9984, 0.7596, 0.981, 0.4933, 0.4577, 0.4755, 0.459, 0.4752, 0.4558, 0.493, 0.4545, 0.4953, 0.4831, 0.4775, 0.4844, 0.4772, 0.4812, 0.495, 0.4799, 0.801, 0.46, 0.801, 0.5395, 0.7993, 0.5395, 0.7993, 0.46, 0.7351, 0.7938, 0.7579, 0.7938, 0.7579, 0.7954, 0.7351, 0.7954, 0.8445, 0.4583, 0.7631, 0.4583, 0.763, 0.4567, 0.8444, 0.4567, 0.2839, 0.4955, 0.2822, 0.4734, 0.2855, 0.4731, 0.2873, 0.4953, 0.2686, 0.5796, 0.2624, 0.5004, 0.2641, 0.5002, 0.2703, 0.5795, 0.2621, 0.4971, 0.2604, 0.475, 0.2621, 0.4748, 0.2638, 0.497, 0.7586, 0.5395, 0.7586, 0.46, 0.7603, 0.46, 0.7603, 0.5395, 0.82, 0.7692, 0.8428, 0.7692, 0.8428, 0.7725, 0.82, 0.7725, 0.947, 0.02454, 0.9269, 0.02454, 0.927, 0.02292, 0.9471, 0.02292, 0.7586, 0.46, 0.7384, 0.46, 0.7384, 0.4583, 0.7586, 0.4583, 0.8428, 0.7921, 0.8428, 0.7725, 0.8461, 0.7725, 0.8461, 0.7921, 0.8167, 0.7921, 0.8167, 0.7725, 0.82, 0.7725, 0.82, 0.7921, 0.2822, 0.4734, 0.2621, 0.4748, 0.2618, 0.4716, 0.282, 0.4701, 0.2842, 0.4987, 0.2641, 0.5002, 0.2638, 0.497, 0.2839, 0.4955, 0.9235, 0.02129, 0.9235, 0.001628, 0.9253, 0.001632, 0.9253, 0.0213, 0.763, 0.437, 0.763, 0.4567, 0.7612, 0.4567, 0.7612, 0.437, 0.7579, 0.9778, 0.7579, 0.7954, 0.7596, 0.7954, 0.7596, 0.9778, 0.2873, 0.4953, 0.4739, 0.4814, 0.474, 0.4831, 0.2874, 0.4969, 0.9235, 0.001628, 0.7369, 0.001662, 0.7368, 3.383e-05, 0.9234, 0.0, 0.9234, 0.02291, 0.7368, 0.02295, 0.7369, 0.02133, 0.9235, 0.02129, 0.9251, 0.2069, 0.9251, 0.02454, 0.9269, 0.02454, 0.9269, 0.2069, 0.8428, 0.7692, 0.8428, 0.5869, 0.8445, 0.5869, 0.8445, 0.7692, 0.9488, 1.138e-08, 0.9488, 0.1824, 0.9471, 0.1824, 0.9471, 1.138e-08, 0.7596, 0.4338, 0.7596, 0.2514, 0.7614, 0.2514, 0.7614, 0.4338, 0.9311, 0.7938, 0.9312, 0.9761, 0.9295, 0.9761, 0.9295, 0.7938, 0.2223, 0.09977, 0.0357, 0.08589, 0.03583, 0.08424, 0.2225, 0.09813, 0.7369, 0.2276, 0.9235, 0.2275, 0.9234, 0.2291, 0.7368, 0.2292, 0.7368, 0.2086, 0.9234, 0.2085, 0.9235, 0.2102, 0.7369, 0.2102, 0.9805, 0.747, 0.9805, 0.5646, 0.9822, 0.5646, 0.9822, 0.747, 0.5268, 0.4803, 0.7139, 0.4803, 0.7139, 0.482, 0.5268, 0.482, 0.9787, 0.7486, 0.9787, 0.5662, 0.9805, 0.5662, 0.9805, 0.7486, 0.9311, 0.2521, 0.9311, 0.4345, 0.9294, 0.4345, 0.9294, 0.2521, 0.235, 0.2092, 0.2329, 0.2364, 0.2151, 0.2351, 0.2172, 0.2079, 0.2089, 0.6057, 0.2089, 0.788, 0.0223, 0.7881, 0.0223, 0.6057])
me_cube.materials.append(mat_chair)
me_cube.use_remesh_preserve_volume = False
me_cube.use_remesh_preserve_attributes = False
me_cube.use_mirror_vertex_groups = False
me_cube.update()

# ---- objects
ob_chair = bpy.data.objects.new('Chair', me_cube)
_N = mat_chair.node_tree.nodes; _L = mat_chair.node_tree.links
n0 = _N.new('ShaderNodeOutputMaterial'); n0.name = 'Material Output'; n0.location = (340, 280)
n1 = _N.new('ShaderNodeBsdfDiffuse'); n1.name = 'Diffuse BSDF'; n1.location = (40, 380)
n1.inputs[0].default_value = (0.7613, 0.5549, 0.3357, 1.0)
n2 = _N.new('ShaderNodeTexImage'); n2.name = 'Image Texture'; n2.location = (180, 180)
n2.width = 140
n2.image = img_chair
n3 = _N.new('ShaderNodeTexCoord'); n3.name = 'Texture Coordinate'; n3.location = (-20, 180)
n3.object = ob_chair
_L.new(n1.outputs[0], n0.inputs[0])
_L.new(n3.outputs[2], n2.inputs[0])
n0.is_active_output = True

# ---- transforms, parenting, visibility, modifiers, constraints
ob_chair.location = (0.0, 0.0, 1.0)
ob_chair.lock_rotations_4d = False
ob_chair.empty_display_type = 'ARROWS'
ob_chair.lineart.crease_threshold = 0.0

# ---- collection membership
col_collection_2.objects.link(ob_chair)

# ---- scene / render settings (as saved in the file)
scene.frame_start = 1; scene.frame_end = 250; scene.frame_set(13)
scene.render.engine = 'CYCLES'
scene.render.resolution_percentage = 50
scene.render.dither_intensity = 0.0
scene.cycles.use_denoising = False
scene.cycles.samples = 50
scene.cycles.sampling_pattern = 'TABULATED_SOBOL'
scene.cycles.light_sampling_threshold = 0.0
scene.cycles.use_adaptive_sampling = False
scene.cycles.use_light_tree = False
scene.cycles.blur_glossy = 0.0
scene.cycles.sample_clamp_indirect = 0.0
scene.view_settings.view_transform = 'Standard'
bpy.context.view_layer.update()

# ---- added for rendering (the .blend has no active camera and no usable light): camera, sun
cam_auto = bpy.data.cameras.new('AutoCamera')
cam_auto.lens = 50.0
cam_auto.sensor_width = 36.0
cam_auto.clip_end = 1000.0
ob_auto_camera = bpy.data.objects.new('AutoCamera', cam_auto)
scene.collection.objects.link(ob_auto_camera)
ob_auto_camera.location = (25.8836, -30.1653, 24.9068)
ob_auto_camera.rotation_euler = (1.09748, -7.21219e-08, 0.694738)
scene.camera = ob_auto_camera
light_auto_sun = bpy.data.lights.new('AutoSun', 'SUN')
light_auto_sun.energy = 3.0
light_auto_sun.angle = 0.0523599
ob_auto_sun = bpy.data.objects.new('AutoSun', light_auto_sun)
scene.collection.objects.link(ob_auto_sun)
ob_auto_sun.rotation_euler = (0.872665, 0.174533, 0.523599)
bpy.context.view_layer.update()
